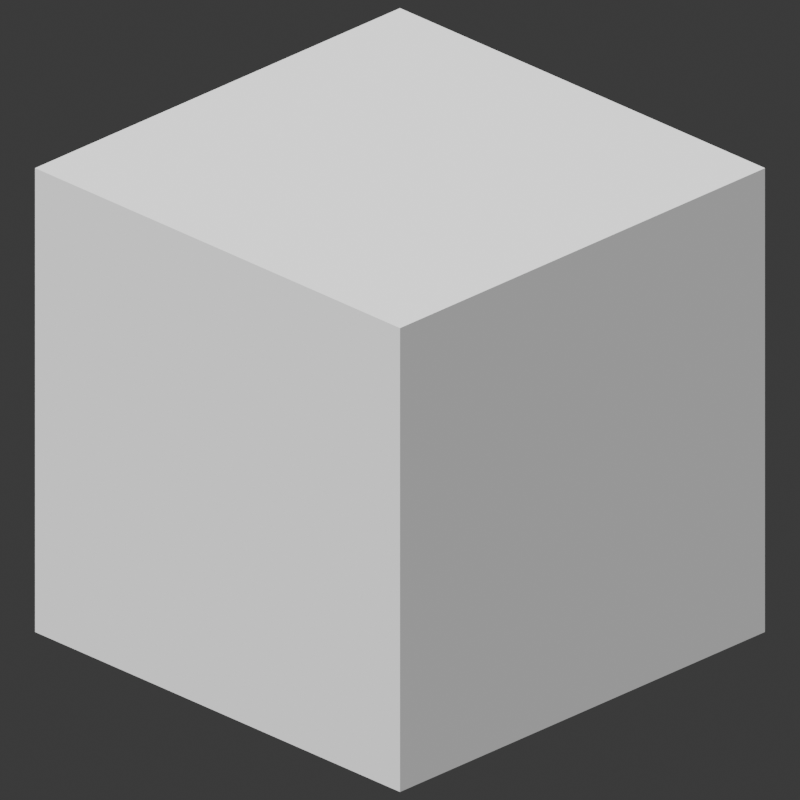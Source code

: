 # Source: Cube.blend  (saved by Blender 5.0.119; exported with 4.5.12 LTS)
import bpy
from mathutils import Matrix  # noqa: F401  (used for matrix-valued properties, if any)

bpy.ops.wm.read_factory_settings(use_empty=True)
scene = bpy.context.scene
scene.name = 'Scene'

# ---- collections
col_collection = bpy.data.collections.new('Collection'); scene.collection.children.link(col_collection)

# ---- world
world_world = bpy.data.worlds.new('World'); scene.world = world_world
world_world.use_nodes = True; world_world.node_tree.nodes.clear()
_N = world_world.node_tree.nodes; _L = world_world.node_tree.links
n0 = _N.new('ShaderNodeOutputWorld'); n0.name = 'World Output'; n0.location = (200, 100)
n1 = _N.new('ShaderNodeBackground'); n1.name = 'Background'; n1.location = (-200, 100)
n1.inputs[0].default_value = (0.05088, 0.05088, 0.05088, 1.0)
_L.new(n1.outputs[0], n0.inputs[0])
n0.is_active_output = True
world_world.color = (0.05088, 0.05088, 0.05088)
world_world.sun_shadow_jitter_overblur = 0.0

# ---- cameras
cam_camera_001 = bpy.data.cameras.new('Camera.001')
cam_camera_001.type = 'ORTHO'
cam_camera_001.ortho_scale = 3.1

# ---- lights
light_sun = bpy.data.lights.new('Sun', 'SUN')
light_sun.energy = 6.0

# ---- meshes
me_cube_001 = bpy.data.meshes.new('Cube.001')
me_cube_001.from_pydata([(-1.0, -1.0, -1.0), (-1.0, -1.0, 1.0), (-1.0, 1.0, -1.0), (-1.0, 1.0, 1.0), (1.0, -1.0, -1.0), (1.0, -1.0, 1.0), (1.0, 1.0, -1.0), (1.0, 1.0, 1.0)], [], [(0, 1, 3, 2), (2, 3, 7, 6), (6, 7, 5, 4), (4, 5, 1, 0), (2, 6, 4, 0), (7, 3, 1, 5)])
_uv = me_cube_001.uv_layers.new(name='UVMap')
_uv.uv.foreach_set('vector', [0.375, 0.0, 0.625, 0.0, 0.625, 0.25, 0.375, 0.25, 0.375, 0.25, 0.625, 0.25, 0.625, 0.5, 0.375, 0.5, 0.375, 0.5, 0.625, 0.5, 0.625, 0.75, 0.375, 0.75, 0.375, 0.75, 0.625, 0.75, 0.625, 1.0, 0.375, 1.0, 0.125, 0.5, 0.375, 0.5, 0.375, 0.75, 0.125, 0.75, 0.625, 0.5, 0.875, 0.5, 0.875, 0.75, 0.625, 0.75])
me_cube_001.update()

# ---- objects
ob_cube = bpy.data.objects.new('Cube', me_cube_001)
ob_camera = bpy.data.objects.new('Camera', cam_camera_001)
ob_sun = bpy.data.objects.new('Sun', light_sun)

# ---- transforms, parenting, visibility, modifiers, constraints
ob_cube.location = (0.0, 0.0, 0.0)
ob_camera.location = (9.236, -9.236, 6.371)
ob_camera.rotation_euler = (1.117, 0.0, 0.7854)
ob_sun.location = (0.0, 0.0, 2.7)
ob_sun.rotation_euler = (-5.76, 0.2793, -6.37)

# ---- collection membership
col_collection.objects.link(ob_cube)
col_collection.objects.link(ob_camera)
col_collection.objects.link(ob_sun)

# ---- scene / render settings (as saved in the file)
scene.camera = ob_camera
scene.frame_start = 1; scene.frame_end = 24; scene.frame_set(1)
scene.render.engine = 'BLENDER_EEVEE_NEXT'
scene.render.image_settings.compression = 0
scene.render.resolution_x = 64
scene.render.resolution_y = 64
scene.render.filter_size = 1.0
scene.render.film_transparent = True
scene.render.bake_bias = 0.0
scene.render.bake_samples = 0
scene.cycles.sampling_pattern = 'TABULATED_SOBOL'
scene.eevee.use_volume_custom_range = False
bpy.context.view_layer.update()
